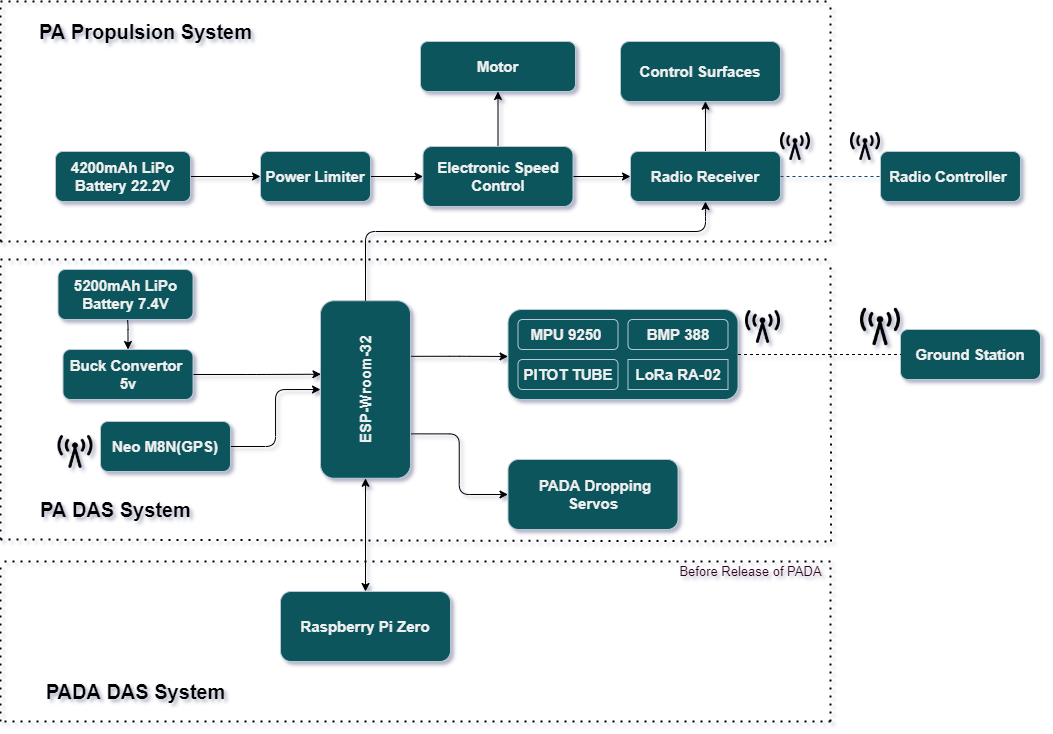

The diagram above was exported from draw.io. Its source (the exported page's mxGraphModel, read from the mxfile embedded in the PNG):
<mxGraphModel dx="1722" dy="1461" grid="1" gridSize="10" guides="1" tooltips="1" connect="1" arrows="1" fold="1" page="1" pageScale="1" pageWidth="850" pageHeight="1100" background="none" math="0" shadow="1">
  <root>
    <mxCell id="0" />
    <mxCell id="1" parent="0" />
    <mxCell id="qx52P0sC0P21CDqtVWgb-25" style="edgeStyle=orthogonalEdgeStyle;rounded=1;orthogonalLoop=1;jettySize=auto;html=1;exitX=0.687;exitY=0.994;exitDx=0;exitDy=0;entryX=0;entryY=0.522;entryDx=0;entryDy=0;fontSize=20;exitPerimeter=0;entryPerimeter=0;" edge="1" parent="1" source="QJYqqZilN3VP9VBN1nkc-1" target="QJYqqZilN3VP9VBN1nkc-5">
      <mxGeometry relative="1" as="geometry">
        <Array as="points" />
      </mxGeometry>
    </mxCell>
    <mxCell id="qx52P0sC0P21CDqtVWgb-33" style="edgeStyle=orthogonalEdgeStyle;rounded=1;orthogonalLoop=1;jettySize=auto;html=1;exitX=0.25;exitY=1;exitDx=0;exitDy=0;entryX=0;entryY=0.5;entryDx=0;entryDy=0;fontSize=13;" edge="1" parent="1" source="QJYqqZilN3VP9VBN1nkc-1" target="QJYqqZilN3VP9VBN1nkc-2">
      <mxGeometry relative="1" as="geometry" />
    </mxCell>
    <mxCell id="QJYqqZilN3VP9VBN1nkc-1" value="&lt;b style=&quot;line-height: 1.3&quot;&gt;&lt;font style=&quot;font-size: 15px&quot;&gt;ESP-Wroom-32&lt;/font&gt;&lt;/b&gt;" style="rounded=1;whiteSpace=wrap;html=1;rotation=-90;fillColor=#09555B;strokeColor=#BAC8D3;fontColor=#EEEEEE;" parent="1" vertex="1">
      <mxGeometry x="176.25" y="193" width="177.5" height="90" as="geometry" />
    </mxCell>
    <mxCell id="QJYqqZilN3VP9VBN1nkc-2" value="&lt;b&gt;&lt;font style=&quot;font-size: 15px&quot;&gt;&amp;nbsp;PADA Dropping Servos&lt;/font&gt;&lt;/b&gt;" style="rounded=1;whiteSpace=wrap;html=1;fillColor=#09555B;strokeColor=#BAC8D3;fontColor=#EEEEEE;" parent="1" vertex="1">
      <mxGeometry x="407.5" y="308" width="170" height="70" as="geometry" />
    </mxCell>
    <mxCell id="QJYqqZilN3VP9VBN1nkc-5" value="" style="rounded=1;whiteSpace=wrap;html=1;fillColor=#09555B;strokeColor=#BAC8D3;fontColor=#EEEEEE;" parent="1" vertex="1">
      <mxGeometry x="407.5" y="158" width="230" height="90" as="geometry" />
    </mxCell>
    <mxCell id="QJYqqZilN3VP9VBN1nkc-7" value="&lt;b&gt;&lt;font style=&quot;font-size: 15px&quot;&gt;BMP 388&lt;/font&gt;&lt;/b&gt;" style="rounded=1;whiteSpace=wrap;html=1;fillColor=#09555B;strokeColor=#BAC8D3;fontColor=#EEEEEE;" parent="1" vertex="1">
      <mxGeometry x="527.5" y="168" width="100" height="30" as="geometry" />
    </mxCell>
    <mxCell id="QJYqqZilN3VP9VBN1nkc-6" value="&lt;b&gt;&lt;font style=&quot;font-size: 15px&quot;&gt;MPU 9250&amp;nbsp;&lt;/font&gt;&lt;/b&gt;" style="rounded=1;whiteSpace=wrap;html=1;fillColor=#09555B;strokeColor=#BAC8D3;fontColor=#EEEEEE;" parent="1" vertex="1">
      <mxGeometry x="417.5" y="168" width="100" height="30" as="geometry" />
    </mxCell>
    <mxCell id="QJYqqZilN3VP9VBN1nkc-8" value="&lt;b&gt;&lt;font style=&quot;font-size: 15px&quot;&gt;LoRa RA-02&lt;/font&gt;&lt;/b&gt;" style="rounded=1;whiteSpace=wrap;html=1;fillColor=#09555B;strokeColor=#BAC8D3;fontColor=#EEEEEE;arcSize=0;" parent="1" vertex="1">
      <mxGeometry x="527.5" y="208" width="100" height="30" as="geometry" />
    </mxCell>
    <mxCell id="qx52P0sC0P21CDqtVWgb-39" style="edgeStyle=orthogonalEdgeStyle;rounded=1;orthogonalLoop=1;jettySize=auto;html=1;exitX=0.5;exitY=0;exitDx=0;exitDy=0;entryX=0.531;entryY=0.995;entryDx=0;entryDy=0;entryPerimeter=0;fontSize=13;" edge="1" parent="1" source="QJYqqZilN3VP9VBN1nkc-15" target="QJYqqZilN3VP9VBN1nkc-34">
      <mxGeometry relative="1" as="geometry" />
    </mxCell>
    <mxCell id="QJYqqZilN3VP9VBN1nkc-15" value="&lt;b&gt;&lt;font style=&quot;font-size: 15px&quot;&gt;Radio Receiver&lt;/font&gt;&lt;/b&gt;" style="rounded=1;whiteSpace=wrap;html=1;fillColor=#09555B;strokeColor=#BAC8D3;fontColor=#EEEEEE;" parent="1" vertex="1">
      <mxGeometry x="530" width="150" height="50" as="geometry" />
    </mxCell>
    <mxCell id="QJYqqZilN3VP9VBN1nkc-17" value="" style="endArrow=none;dashed=1;html=1;rounded=1;exitX=1;exitY=0.5;exitDx=0;exitDy=0;strokeColor=#0B4D6A;entryX=0;entryY=0.5;entryDx=0;entryDy=0;" parent="1" source="QJYqqZilN3VP9VBN1nkc-15" target="qx52P0sC0P21CDqtVWgb-6" edge="1">
      <mxGeometry width="50" height="50" relative="1" as="geometry">
        <mxPoint x="640" y="109.5" as="sourcePoint" />
        <mxPoint x="790" y="110" as="targetPoint" />
      </mxGeometry>
    </mxCell>
    <mxCell id="QJYqqZilN3VP9VBN1nkc-19" value="&lt;b&gt;&lt;font style=&quot;font-size: 15px&quot;&gt;PITOT TUBE&lt;/font&gt;&lt;/b&gt;" style="rounded=1;whiteSpace=wrap;html=1;fillColor=#09555B;strokeColor=#BAC8D3;fontColor=#EEEEEE;" parent="1" vertex="1">
      <mxGeometry x="417.5" y="208" width="100" height="30" as="geometry" />
    </mxCell>
    <mxCell id="QJYqqZilN3VP9VBN1nkc-34" value="&lt;b&gt;&lt;font style=&quot;font-size: 15px&quot;&gt;Control Surfaces&lt;/font&gt;&lt;/b&gt;" style="rounded=1;whiteSpace=wrap;html=1;fillColor=#09555B;strokeColor=#BAC8D3;fontColor=#EEEEEE;" parent="1" vertex="1">
      <mxGeometry x="520" y="-110" width="160" height="60" as="geometry" />
    </mxCell>
    <mxCell id="QJYqqZilN3VP9VBN1nkc-47" value="&lt;b&gt;&lt;font style=&quot;font-size: 20px&quot;&gt;PA Propulsion System&lt;/font&gt;&lt;/b&gt;" style="text;html=1;align=center;verticalAlign=middle;resizable=0;points=[];autosize=1;strokeColor=none;fillColor=none;fontColor=#000000;rounded=1;" parent="1" vertex="1">
      <mxGeometry x="-70" y="-130" width="230" height="20" as="geometry" />
    </mxCell>
    <mxCell id="QJYqqZilN3VP9VBN1nkc-48" value="&lt;b&gt;&lt;font style=&quot;font-size: 20px&quot;&gt;PA DAS System&lt;/font&gt;&lt;/b&gt;" style="text;html=1;align=center;verticalAlign=middle;resizable=0;points=[];autosize=1;strokeColor=none;fillColor=none;fontColor=#000000;rounded=1;" parent="1" vertex="1">
      <mxGeometry x="-70" y="348" width="170" height="20" as="geometry" />
    </mxCell>
    <mxCell id="qx52P0sC0P21CDqtVWgb-1" value="&lt;b&gt;&lt;font style=&quot;font-size: 15px&quot;&gt;Motor&lt;/font&gt;&lt;/b&gt;" style="rounded=1;whiteSpace=wrap;html=1;fillColor=#09555B;strokeColor=#BAC8D3;fontColor=#EEEEEE;" vertex="1" parent="1">
      <mxGeometry x="320" y="-110" width="155" height="50" as="geometry" />
    </mxCell>
    <mxCell id="qx52P0sC0P21CDqtVWgb-37" value="" style="edgeStyle=orthogonalEdgeStyle;rounded=1;orthogonalLoop=1;jettySize=auto;html=1;fontSize=13;" edge="1" parent="1" source="qx52P0sC0P21CDqtVWgb-4" target="qx52P0sC0P21CDqtVWgb-1">
      <mxGeometry relative="1" as="geometry" />
    </mxCell>
    <mxCell id="qx52P0sC0P21CDqtVWgb-38" value="" style="edgeStyle=orthogonalEdgeStyle;rounded=1;orthogonalLoop=1;jettySize=auto;html=1;fontSize=13;" edge="1" parent="1" source="qx52P0sC0P21CDqtVWgb-4" target="QJYqqZilN3VP9VBN1nkc-15">
      <mxGeometry relative="1" as="geometry" />
    </mxCell>
    <mxCell id="qx52P0sC0P21CDqtVWgb-4" value="&lt;b&gt;&lt;font style=&quot;font-size: 15px&quot;&gt;Electronic Speed Control&lt;/font&gt;&lt;/b&gt;" style="rounded=1;whiteSpace=wrap;html=1;fillColor=#09555B;strokeColor=#BAC8D3;fontColor=#EEEEEE;" vertex="1" parent="1">
      <mxGeometry x="322.5" y="-5" width="150" height="60" as="geometry" />
    </mxCell>
    <mxCell id="qx52P0sC0P21CDqtVWgb-6" value="&lt;b&gt;&lt;font style=&quot;font-size: 15px&quot;&gt;Radio Controller&amp;nbsp;&lt;/font&gt;&lt;/b&gt;" style="rounded=1;whiteSpace=wrap;html=1;fillColor=#09555B;strokeColor=#BAC8D3;fontColor=#EEEEEE;" vertex="1" parent="1">
      <mxGeometry x="780" width="140" height="50" as="geometry" />
    </mxCell>
    <mxCell id="qx52P0sC0P21CDqtVWgb-36" value="" style="edgeStyle=orthogonalEdgeStyle;rounded=1;orthogonalLoop=1;jettySize=auto;html=1;fontSize=13;" edge="1" parent="1" source="qx52P0sC0P21CDqtVWgb-7" target="qx52P0sC0P21CDqtVWgb-4">
      <mxGeometry relative="1" as="geometry" />
    </mxCell>
    <mxCell id="qx52P0sC0P21CDqtVWgb-7" value="&lt;b&gt;&lt;font style=&quot;font-size: 15px&quot;&gt;Power Limiter&lt;/font&gt;&lt;/b&gt;" style="rounded=1;whiteSpace=wrap;html=1;fillColor=#09555B;strokeColor=#BAC8D3;fontColor=#EEEEEE;" vertex="1" parent="1">
      <mxGeometry x="160" width="110" height="50" as="geometry" />
    </mxCell>
    <mxCell id="qx52P0sC0P21CDqtVWgb-34" value="" style="edgeStyle=orthogonalEdgeStyle;rounded=1;orthogonalLoop=1;jettySize=auto;html=1;fontSize=13;" edge="1" parent="1" source="qx52P0sC0P21CDqtVWgb-8" target="qx52P0sC0P21CDqtVWgb-7">
      <mxGeometry relative="1" as="geometry" />
    </mxCell>
    <mxCell id="qx52P0sC0P21CDqtVWgb-8" value="&lt;b&gt;&lt;font style=&quot;font-size: 15px&quot;&gt;4200mAh LiPo Battery 22.2V&lt;/font&gt;&lt;/b&gt;" style="rounded=1;whiteSpace=wrap;html=1;fillColor=#09555B;strokeColor=#BAC8D3;fontColor=#EEEEEE;" vertex="1" parent="1">
      <mxGeometry x="-45" width="135" height="50" as="geometry" />
    </mxCell>
    <mxCell id="qx52P0sC0P21CDqtVWgb-15" value="&lt;b&gt;&lt;font style=&quot;font-size: 15px&quot;&gt;Ground Station&lt;/font&gt;&lt;/b&gt;" style="rounded=1;whiteSpace=wrap;html=1;fillColor=#09555B;strokeColor=#BAC8D3;fontColor=#EEEEEE;" vertex="1" parent="1">
      <mxGeometry x="800" y="178" width="140" height="50" as="geometry" />
    </mxCell>
    <mxCell id="qx52P0sC0P21CDqtVWgb-22" style="edgeStyle=orthogonalEdgeStyle;rounded=1;orthogonalLoop=1;jettySize=auto;html=1;exitX=1;exitY=0.5;exitDx=0;exitDy=0;fontSize=20;entryX=0.586;entryY=0.005;entryDx=0;entryDy=0;entryPerimeter=0;" edge="1" parent="1" source="qx52P0sC0P21CDqtVWgb-17" target="QJYqqZilN3VP9VBN1nkc-1">
      <mxGeometry relative="1" as="geometry">
        <mxPoint x="130" y="293" as="targetPoint" />
      </mxGeometry>
    </mxCell>
    <mxCell id="qx52P0sC0P21CDqtVWgb-17" value="&lt;b style=&quot;font-size: 15px&quot;&gt;Buck Convertor&amp;nbsp;&lt;br&gt;5v&lt;/b&gt;" style="rounded=1;whiteSpace=wrap;html=1;fillColor=#09555B;strokeColor=#BAC8D3;fontColor=#EEEEEE;" vertex="1" parent="1">
      <mxGeometry x="-37.5" y="198" width="130" height="50" as="geometry" />
    </mxCell>
    <mxCell id="qx52P0sC0P21CDqtVWgb-21" style="edgeStyle=orthogonalEdgeStyle;rounded=1;orthogonalLoop=1;jettySize=auto;html=1;exitX=0.5;exitY=1;exitDx=0;exitDy=0;entryX=0.5;entryY=0;entryDx=0;entryDy=0;fontSize=20;" edge="1" parent="1" source="qx52P0sC0P21CDqtVWgb-18" target="qx52P0sC0P21CDqtVWgb-17">
      <mxGeometry relative="1" as="geometry" />
    </mxCell>
    <mxCell id="qx52P0sC0P21CDqtVWgb-18" value="&lt;b&gt;&lt;font style=&quot;font-size: 15px&quot;&gt;5200mAh LiPo Battery 7.4V&lt;/font&gt;&lt;/b&gt;" style="rounded=1;whiteSpace=wrap;html=1;fillColor=#09555B;strokeColor=#BAC8D3;fontColor=#EEEEEE;" vertex="1" parent="1">
      <mxGeometry x="-42.5" y="118" width="135" height="50" as="geometry" />
    </mxCell>
    <mxCell id="qx52P0sC0P21CDqtVWgb-28" value="" style="endArrow=none;dashed=1;html=1;rounded=1;fontSize=20;entryX=0;entryY=0.5;entryDx=0;entryDy=0;exitX=1;exitY=0.5;exitDx=0;exitDy=0;" edge="1" parent="1" source="QJYqqZilN3VP9VBN1nkc-5" target="qx52P0sC0P21CDqtVWgb-15">
      <mxGeometry width="50" height="50" relative="1" as="geometry">
        <mxPoint x="320" y="358" as="sourcePoint" />
        <mxPoint x="370" y="308" as="targetPoint" />
      </mxGeometry>
    </mxCell>
    <mxCell id="qx52P0sC0P21CDqtVWgb-30" value="" style="endArrow=classic;startArrow=classic;html=1;rounded=1;fontSize=13;entryX=0;entryY=0.5;entryDx=0;entryDy=0;exitX=0.5;exitY=0;exitDx=0;exitDy=0;" edge="1" parent="1" source="qx52P0sC0P21CDqtVWgb-54" target="QJYqqZilN3VP9VBN1nkc-1">
      <mxGeometry width="50" height="50" relative="1" as="geometry">
        <mxPoint x="165" y="510" as="sourcePoint" />
        <mxPoint x="330" y="348" as="targetPoint" />
      </mxGeometry>
    </mxCell>
    <mxCell id="qx52P0sC0P21CDqtVWgb-41" value="" style="endArrow=none;dashed=1;html=1;dashPattern=1 3;strokeWidth=2;rounded=1;fontSize=13;" edge="1" parent="1">
      <mxGeometry width="50" height="50" relative="1" as="geometry">
        <mxPoint x="-100" y="388" as="sourcePoint" />
        <mxPoint x="-100" y="108" as="targetPoint" />
      </mxGeometry>
    </mxCell>
    <mxCell id="qx52P0sC0P21CDqtVWgb-42" value="" style="endArrow=none;dashed=1;html=1;dashPattern=1 3;strokeWidth=2;rounded=1;fontSize=13;" edge="1" parent="1">
      <mxGeometry width="50" height="50" relative="1" as="geometry">
        <mxPoint x="-100" y="108" as="sourcePoint" />
        <mxPoint x="730" y="108" as="targetPoint" />
      </mxGeometry>
    </mxCell>
    <mxCell id="qx52P0sC0P21CDqtVWgb-45" value="" style="endArrow=none;dashed=1;html=1;dashPattern=1 3;strokeWidth=2;rounded=1;fontSize=13;" edge="1" parent="1">
      <mxGeometry width="50" height="50" relative="1" as="geometry">
        <mxPoint x="730.62" y="390" as="sourcePoint" />
        <mxPoint x="730.0000000000002" y="110" as="targetPoint" />
      </mxGeometry>
    </mxCell>
    <mxCell id="qx52P0sC0P21CDqtVWgb-46" value="" style="endArrow=none;dashed=1;html=1;dashPattern=1 3;strokeWidth=2;rounded=1;fontSize=13;" edge="1" parent="1">
      <mxGeometry width="50" height="50" relative="1" as="geometry">
        <mxPoint x="-100" y="388" as="sourcePoint" />
        <mxPoint x="730" y="390" as="targetPoint" />
      </mxGeometry>
    </mxCell>
    <mxCell id="qx52P0sC0P21CDqtVWgb-47" value="" style="endArrow=none;dashed=1;html=1;dashPattern=1 3;strokeWidth=2;rounded=1;fontSize=13;" edge="1" parent="1">
      <mxGeometry width="50" height="50" relative="1" as="geometry">
        <mxPoint x="-100" y="-150" as="sourcePoint" />
        <mxPoint x="730" y="-150" as="targetPoint" />
      </mxGeometry>
    </mxCell>
    <mxCell id="qx52P0sC0P21CDqtVWgb-48" value="" style="endArrow=none;dashed=1;html=1;dashPattern=1 3;strokeWidth=2;rounded=1;fontSize=13;" edge="1" parent="1">
      <mxGeometry width="50" height="50" relative="1" as="geometry">
        <mxPoint x="-100" y="90" as="sourcePoint" />
        <mxPoint x="730" y="90" as="targetPoint" />
      </mxGeometry>
    </mxCell>
    <mxCell id="qx52P0sC0P21CDqtVWgb-49" value="" style="endArrow=none;dashed=1;html=1;dashPattern=1 3;strokeWidth=2;rounded=1;fontSize=13;" edge="1" parent="1">
      <mxGeometry width="50" height="50" relative="1" as="geometry">
        <mxPoint x="-100" y="90" as="sourcePoint" />
        <mxPoint x="-100" y="-150" as="targetPoint" />
      </mxGeometry>
    </mxCell>
    <mxCell id="qx52P0sC0P21CDqtVWgb-50" value="" style="endArrow=none;dashed=1;html=1;dashPattern=1 3;strokeWidth=2;rounded=1;fontSize=13;" edge="1" parent="1">
      <mxGeometry width="50" height="50" relative="1" as="geometry">
        <mxPoint x="730" y="90" as="sourcePoint" />
        <mxPoint x="730" y="-150" as="targetPoint" />
      </mxGeometry>
    </mxCell>
    <mxCell id="QJYqqZilN3VP9VBN1nkc-41" value="&lt;font size=&quot;1&quot;&gt;&lt;b style=&quot;font-size: 20px&quot;&gt;PADA DAS System&lt;/b&gt;&lt;/font&gt;" style="text;html=1;align=center;verticalAlign=middle;resizable=0;points=[];autosize=1;fontColor=#000000;rounded=1;" parent="1" vertex="1">
      <mxGeometry x="-59.99999999999999" y="530" width="190" height="20" as="geometry" />
    </mxCell>
    <mxCell id="QJYqqZilN3VP9VBN1nkc-43" value="&lt;font style=&quot;font-size: 13px&quot;&gt;Before Release of PADA&lt;/font&gt;" style="text;html=1;align=center;verticalAlign=middle;resizable=0;points=[];autosize=1;strokeColor=none;fillColor=none;fontColor=#33001A;rounded=1;" parent="1" vertex="1">
      <mxGeometry x="570" y="410" width="160" height="20" as="geometry" />
    </mxCell>
    <mxCell id="qx52P0sC0P21CDqtVWgb-54" value="&lt;b style=&quot;font-family: &amp;#34;helvetica&amp;#34;&quot;&gt;&lt;font style=&quot;font-size: 15px&quot;&gt;Raspberry Pi Zero&lt;/font&gt;&lt;/b&gt;" style="rounded=1;whiteSpace=wrap;html=1;fillColor=#09555B;strokeColor=#BAC8D3;fontColor=#EEEEEE;" vertex="1" parent="1">
      <mxGeometry x="180" y="440" width="170" height="70" as="geometry" />
    </mxCell>
    <mxCell id="qx52P0sC0P21CDqtVWgb-55" value="" style="endArrow=none;dashed=1;html=1;dashPattern=1 3;strokeWidth=2;rounded=1;fontSize=13;" edge="1" parent="1">
      <mxGeometry width="50" height="50" relative="1" as="geometry">
        <mxPoint x="-100" y="570" as="sourcePoint" />
        <mxPoint x="-100" y="410" as="targetPoint" />
      </mxGeometry>
    </mxCell>
    <mxCell id="qx52P0sC0P21CDqtVWgb-56" value="" style="endArrow=none;dashed=1;html=1;dashPattern=1 3;strokeWidth=2;rounded=1;fontSize=13;" edge="1" parent="1">
      <mxGeometry width="50" height="50" relative="1" as="geometry">
        <mxPoint x="730" y="569.9999999999998" as="sourcePoint" />
        <mxPoint x="730" y="409.9999999999998" as="targetPoint" />
        <Array as="points">
          <mxPoint x="730" y="490" />
        </Array>
      </mxGeometry>
    </mxCell>
    <mxCell id="qx52P0sC0P21CDqtVWgb-57" value="" style="endArrow=none;dashed=1;html=1;dashPattern=1 3;strokeWidth=2;rounded=1;fontSize=13;" edge="1" parent="1">
      <mxGeometry width="50" height="50" relative="1" as="geometry">
        <mxPoint x="730" y="410" as="sourcePoint" />
        <mxPoint x="-100" y="410" as="targetPoint" />
      </mxGeometry>
    </mxCell>
    <mxCell id="qx52P0sC0P21CDqtVWgb-58" value="" style="endArrow=none;dashed=1;html=1;dashPattern=1 3;strokeWidth=2;rounded=1;fontSize=13;" edge="1" parent="1">
      <mxGeometry width="50" height="50" relative="1" as="geometry">
        <mxPoint x="730" y="570" as="sourcePoint" />
        <mxPoint x="-100" y="570" as="targetPoint" />
      </mxGeometry>
    </mxCell>
    <mxCell id="qx52P0sC0P21CDqtVWgb-59" value="" style="shape=image;html=1;verticalAlign=top;verticalLabelPosition=bottom;labelBackgroundColor=#ffffff;imageAspect=0;aspect=fixed;image=https://cdn4.iconfinder.com/data/icons/vecico-connectivity/288/radio-128.png;rounded=1;fontSize=20;" vertex="1" parent="1">
      <mxGeometry x="645" y="158" width="35" height="35" as="geometry" />
    </mxCell>
    <mxCell id="qx52P0sC0P21CDqtVWgb-61" value="" style="shape=image;html=1;verticalAlign=top;verticalLabelPosition=bottom;labelBackgroundColor=#ffffff;imageAspect=0;aspect=fixed;image=https://cdn4.iconfinder.com/data/icons/vecico-connectivity/288/radio-128.png;rounded=1;fontSize=20;" vertex="1" parent="1">
      <mxGeometry x="760" y="155.5" width="40" height="40" as="geometry" />
    </mxCell>
    <mxCell id="qx52P0sC0P21CDqtVWgb-62" value="" style="shape=image;html=1;verticalAlign=top;verticalLabelPosition=bottom;labelBackgroundColor=#ffffff;imageAspect=0;aspect=fixed;image=https://cdn4.iconfinder.com/data/icons/vecico-connectivity/288/radio-128.png;rounded=1;fontSize=20;" vertex="1" parent="1">
      <mxGeometry x="680" y="-20" width="30" height="30" as="geometry" />
    </mxCell>
    <mxCell id="qx52P0sC0P21CDqtVWgb-63" value="" style="shape=image;html=1;verticalAlign=top;verticalLabelPosition=bottom;labelBackgroundColor=#ffffff;imageAspect=0;aspect=fixed;image=https://cdn4.iconfinder.com/data/icons/vecico-connectivity/288/radio-128.png;rounded=1;fontSize=20;" vertex="1" parent="1">
      <mxGeometry x="750" y="-20" width="30" height="30" as="geometry" />
    </mxCell>
    <mxCell id="qx52P0sC0P21CDqtVWgb-64" value="" style="endArrow=classic;html=1;rounded=1;fontSize=20;exitX=1;exitY=0.5;exitDx=0;exitDy=0;entryX=0.5;entryY=1;entryDx=0;entryDy=0;" edge="1" parent="1" source="QJYqqZilN3VP9VBN1nkc-1" target="QJYqqZilN3VP9VBN1nkc-15">
      <mxGeometry width="50" height="50" relative="1" as="geometry">
        <mxPoint x="360" y="150" as="sourcePoint" />
        <mxPoint x="410" y="100" as="targetPoint" />
        <Array as="points">
          <mxPoint x="265" y="80" />
          <mxPoint x="605" y="80" />
          <mxPoint x="605" y="60" />
        </Array>
      </mxGeometry>
    </mxCell>
    <mxCell id="qx52P0sC0P21CDqtVWgb-66" value="" style="edgeStyle=orthogonalEdgeStyle;rounded=1;orthogonalLoop=1;jettySize=auto;html=1;fontSize=20;" edge="1" parent="1" source="qx52P0sC0P21CDqtVWgb-65" target="QJYqqZilN3VP9VBN1nkc-1">
      <mxGeometry relative="1" as="geometry" />
    </mxCell>
    <mxCell id="qx52P0sC0P21CDqtVWgb-65" value="&lt;span style=&quot;font-size: 15px&quot;&gt;&lt;b&gt;Neo M8N(GPS)&lt;/b&gt;&lt;/span&gt;" style="rounded=1;whiteSpace=wrap;html=1;fillColor=#09555B;strokeColor=#BAC8D3;fontColor=#EEEEEE;" vertex="1" parent="1">
      <mxGeometry y="270" width="130" height="50" as="geometry" />
    </mxCell>
    <mxCell id="qx52P0sC0P21CDqtVWgb-70" value="" style="shape=image;html=1;verticalAlign=top;verticalLabelPosition=bottom;labelBackgroundColor=#ffffff;imageAspect=0;aspect=fixed;image=https://cdn4.iconfinder.com/data/icons/vecico-connectivity/288/radio-128.png;rounded=1;fontSize=20;" vertex="1" parent="1">
      <mxGeometry x="-42.5" y="283" width="35" height="35" as="geometry" />
    </mxCell>
  </root>
</mxGraphModel>